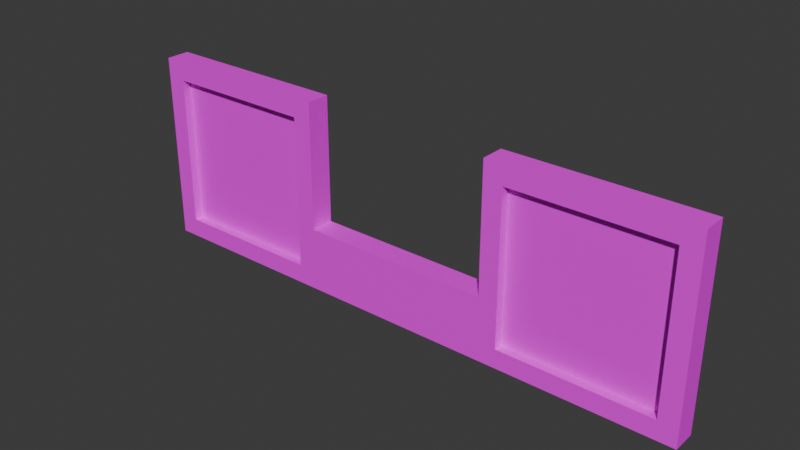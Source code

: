# Source: Barrier.blend  (saved by Blender 4.0.36; exported with 4.5.12 LTS)
import bpy
from mathutils import Matrix  # noqa: F401  (used for matrix-valued properties, if any)

bpy.ops.wm.read_factory_settings(use_empty=True)
scene = bpy.context.scene
scene.name = 'Scene'

# ---- collections
col_collection = bpy.data.collections.new('Collection'); scene.collection.children.link(col_collection)

# ---- images (referenced by path relative to the original .blend; pixels are not part of the script)
import os
ASSET_DIR = os.environ.get("B2B_ASSET_DIR", "")  # directory of the original .blend (textures are referenced by path, not embedded)
HERE = os.path.dirname(os.path.abspath(__file__))  # packed textures are extracted next to this script under _unpacked/

def load_image(name, relpath, width, height, colorspace="sRGB"):
    """Load a texture the original file referenced (path relative to the .blend, or extracted next to this script)."""
    p = next((c for c in (os.path.join(HERE, relpath), os.path.join(ASSET_DIR, relpath)) if relpath and os.path.exists(c)), "")
    if p:
        img = bpy.data.images.load(p, check_existing=True)
        img.name = name
    else:  # same state as the original file: an image datablock whose file is absent (Cycles renders it pink)
        img = bpy.data.images.new(name, width, height)
        img.source = "FILE"
        img.filepath = "//" + (relpath or name)
    img.colorspace_settings.name = colorspace
    return img
img_woodalbedo_64_png = load_image('WoodAlbedo_64.png', 'WoodAlbedo_64.png', 1024, 1024, 'sRGB')

# ---- materials (node trees are filled in below, after node groups)
mat_wood = bpy.data.materials.new('Wood')
mat_wood.alpha_threshold = 0.0
mat_wood.use_transparent_shadow = False
mat_wood.roughness = 0.5
mat_wood.line_color = (0.0, 0.0, 0.0, 1.0)

# ---- material node trees
mat_wood.use_nodes = True; mat_wood.node_tree.nodes.clear()
_N = mat_wood.node_tree.nodes; _L = mat_wood.node_tree.links
n0 = _N.new('ShaderNodeOutputMaterial'); n0.name = 'Material Output'; n0.location = (300, 300)
n1 = _N.new('ShaderNodeBsdfPrincipled'); n1.name = 'Principled BSDF'; n1.location = (10, 300)
n1.inputs[3].default_value = 1.45
n2 = _N.new('ShaderNodeMapping'); n2.name = 'Mapping'; n2.location = (-784, 269)
n3 = _N.new('ShaderNodeTexCoord'); n3.name = 'Texture Coordinate'; n3.location = (-964, 269)
n4 = _N.new('ShaderNodeTexImage'); n4.name = 'Image Texture'; n4.location = (-604, 309)
n4.image = img_woodalbedo_64_png
n4.interpolation = 'Closest'
_L.new(n1.outputs[0], n0.inputs[0])
_L.new(n2.outputs[0], n4.inputs[0])
_L.new(n3.outputs[2], n2.inputs[0])
_L.new(n4.outputs[0], n1.inputs[0])
n0.is_active_output = True

# ---- world
world_world = bpy.data.worlds.new('World'); scene.world = world_world
world_world.use_nodes = True; world_world.node_tree.nodes.clear()
_N = world_world.node_tree.nodes; _L = world_world.node_tree.links
n0 = _N.new('ShaderNodeOutputWorld'); n0.name = 'World Output'; n0.location = (300, 300)
n1 = _N.new('ShaderNodeBackground'); n1.name = 'Background'; n1.location = (10, 300)
n1.inputs[0].default_value = (0.05088, 0.05088, 0.05088, 1.0)
_L.new(n1.outputs[0], n0.inputs[0])
n0.is_active_output = True
world_world.color = (0.05088, 0.05088, 0.05088)
world_world.use_sun_shadow = False
world_world.sun_shadow_jitter_overblur = 0.0

# ---- meshes
me_cube = bpy.data.meshes.new('Cube')
me_cube.from_pydata([(1.4, 0.01562, 0.9), (1.4, 0.01562, 0.1), (1.4, -0.01562, 0.9), (1.4, -0.01562, 0.1), (-1.4, 0.01562, 0.9), (-1.4, 0.01562, 0.1), (-1.4, -0.01562, 0.9), (-1.4, -0.01562, 0.1), (0.6, 0.01562, 0.1), (-0.6, 0.01562, 0.1), (0.6, -0.01562, 0.9), (-0.6, -0.01562, 0.9), (-0.6, -0.01562, 0.1), (0.6, -0.01562, 0.1), (-0.6, 0.01562, 0.9), (0.6, 0.01562, 0.9), (1.4, 0.0625, 0.3333), (-1.4, -0.0625, 0.3333), (1.4, -0.0625, 0.3333), (-1.4, 0.0625, 0.3333), (-0.6, 0.0625, 0.3333), (0.6, 0.0625, 0.3333), (0.6, -0.0625, 0.3333), (-0.6, -0.0625, 0.3333), (-0.5, 0.0625, 0.0), (-1.5, 0.0625, 0.0), (1.5, 0.0625, 0.3333), (1.5, 0.0625, 0.0), (1.5, -0.0625, 0.3333), (1.5, -0.0625, 0.0), (-1.5, 0.0625, 0.3333), (-0.5, -0.0625, 1.0), (-1.5, -0.0625, 1.0), (0.5, -0.0625, 0.0), (0.5, 0.0625, 1.0), (1.5, 0.0625, 1.0), (0.5, 0.0625, 0.0), (1.5, -0.0625, 1.0), (0.5, -0.0625, 1.0), (-1.5, -0.0625, 0.0), (-0.5, -0.0625, 0.0), (-1.5, 0.0625, 1.0), (-0.5, 0.0625, 1.0), (-0.5, 0.0625, 0.3333), (0.5, 0.0625, 0.3333), (0.5, -0.0625, 0.3333), (-0.5, -0.0625, 0.3333), (-1.5, -0.0625, 0.3333), (-0.6, 0.0625, 0.1), (-1.4, 0.0625, 0.1), (1.4, 0.01562, 0.3333), (1.4, 0.0625, 0.1), (1.4, -0.01562, 0.3333), (1.4, -0.0625, 0.1), (-1.4, 0.01562, 0.3333), (-0.6, -0.0625, 0.9), (-1.4, -0.0625, 0.9), (0.6, -0.0625, 0.1), (0.6, 0.0625, 0.9), (1.4, 0.0625, 0.9), (0.6, 0.0625, 0.1), (1.4, -0.0625, 0.9), (0.6, -0.0625, 0.9), (-1.4, -0.0625, 0.1), (-0.6, -0.0625, 0.1), (-1.4, 0.0625, 0.9), (-0.6, 0.0625, 0.9), (-0.6, 0.01562, 0.3333), (0.6, 0.01562, 0.3333), (0.6, -0.01562, 0.3333), (-0.6, -0.01562, 0.3333), (-1.4, -0.01562, 0.3333)], [], [(42, 41, 32, 31), (38, 34, 44, 45), (70, 11, 6, 71), (36, 27, 29, 33), (47, 32, 41, 30), (26, 35, 37, 28), (68, 15, 0, 50), (25, 24, 40, 39), (24, 36, 33, 40), (54, 4, 14, 67), (35, 34, 38, 37), (33, 45, 46, 40), (3, 52, 69, 13), (24, 43, 44, 36), (5, 54, 67, 9), (8, 68, 50, 1), (27, 26, 28, 29), (39, 47, 30, 25), (12, 70, 71, 7), (45, 44, 43, 46), (43, 42, 31, 46), (52, 2, 10, 69), (49, 48, 24, 25), (51, 16, 26, 27), (18, 53, 29, 28), (19, 49, 25, 30), (56, 55, 31, 32), (53, 57, 33, 29), (59, 58, 34, 35), (60, 51, 27, 36), (62, 61, 37, 38), (64, 63, 39, 40), (66, 65, 41, 42), (48, 20, 43, 24), (21, 60, 36, 44), (57, 22, 45, 33), (23, 64, 40, 46), (16, 59, 35, 26), (63, 17, 47, 39), (17, 56, 32, 47), (61, 18, 28, 37), (65, 19, 30, 41), (20, 66, 42, 43), (58, 21, 44, 34), (22, 62, 38, 45), (55, 23, 46, 31), (5, 9, 48, 49), (1, 50, 16, 51), (52, 3, 53, 18), (54, 5, 49, 19), (6, 11, 55, 56), (3, 13, 57, 53), (0, 15, 58, 59), (8, 1, 51, 60), (10, 2, 61, 62), (12, 7, 63, 64), (14, 4, 65, 66), (9, 67, 20, 48), (68, 8, 60, 21), (13, 69, 22, 57), (70, 12, 64, 23), (50, 0, 59, 16), (7, 71, 17, 63), (71, 6, 56, 17), (2, 52, 18, 61), (4, 54, 19, 65), (67, 14, 66, 20), (15, 68, 21, 58), (69, 10, 62, 22), (11, 70, 23, 55)])
_uv = me_cube.uv_layers.new(name='UVMap')
_uv.uv.foreach_set('vector', [0.2905, 0.4933, 0.2905, 0.9853, 0.229, 0.9853, 0.229, 0.4933, 0.3627, 0.833, 0.3012, 0.833, 0.3012, 0.5049, 0.3627, 0.5049, 0.04905, 0.3315, 0.04905, 0.0527, 0.3971, 0.0527, 0.3971, 0.3315, 0.1667, 0.9853, 0.1667, 0.4933, 0.2282, 0.4933, 0.2282, 0.9853, 0.5191, 0.6682, 0.5191, 0.9963, 0.4576, 0.9963, 0.4576, 0.6682, 0.5191, 0.6682, 0.5191, 0.9963, 0.4576, 0.9963, 0.4576, 0.6682, 0.04843, 0.3315, 0.04843, 0.0527, 0.3915, 0.0527, 0.3915, 0.3315, 0.2282, 0.4933, 0.2282, 0.9853, 0.1667, 0.9853, 0.1667, 0.4933, 0.3728, 0.9956, 0.3728, 0.5035, 0.4343, 0.5035, 0.4343, 0.9956, 0.5673, 0.3315, 0.5673, 0.0527, 0.9104, 0.0527, 0.9104, 0.3315, 0.2905, 0.4933, 0.2905, 0.9853, 0.229, 0.9853, 0.229, 0.4933, 0.002646, 0.4933, 0.1667, 0.4933, 0.1667, 0.9853, 0.002646, 0.9853, 0.5617, 0.4463, 0.5617, 0.3315, 0.9097, 0.3315, 0.9097, 0.4463, 0.1658, 0.9853, 0.001804, 0.9853, 0.001804, 0.4933, 0.1658, 0.4933, 0.5673, 0.4463, 0.5673, 0.3315, 0.9104, 0.3315, 0.9104, 0.4463, 0.04843, 0.4463, 0.04843, 0.3315, 0.3915, 0.3315, 0.3915, 0.4463, 0.5191, 0.5042, 0.5191, 0.6682, 0.4576, 0.6682, 0.4576, 0.5042, 0.5191, 0.5042, 0.5191, 0.6682, 0.4576, 0.6682, 0.4576, 0.5042, 0.04905, 0.4463, 0.04905, 0.3315, 0.3971, 0.3315, 0.3971, 0.4463, 0.3728, 0.5035, 0.4343, 0.5035, 0.4343, 0.9956, 0.3728, 0.9956, 0.3627, 0.5049, 0.3627, 0.833, 0.3012, 0.833, 0.3012, 0.5049, 0.5617, 0.3315, 0.5617, 0.0527, 0.9097, 0.0527, 0.9097, 0.3315, 0.9456, 0.5572, 0.9456, 0.06219, 1.007, 0.000313, 1.007, 0.6191, 0.9477, 0.5547, 0.9477, 0.4103, 1.01, 0.4103, 1.01, 0.6166, 0.9456, 0.2066, 0.9456, 0.06219, 1.007, 0.000313, 1.007, 0.2066, 0.9456, 0.2066, 0.9456, 0.06219, 1.007, 0.000313, 1.007, 0.2066, 0.9456, 0.5572, 0.9456, 0.06219, 1.007, 0.000313, 1.007, 0.6191, 0.9456, 0.5572, 0.9456, 0.06219, 1.007, 0.000313, 1.007, 0.6191, 0.9477, 0.5547, 0.9477, 0.05973, 1.01, -0.002148, 1.01, 0.6166, 0.9456, 0.5572, 0.9456, 0.06219, 1.007, 0.000313, 1.007, 0.6191, 0.9456, 0.5572, 0.9456, 0.06219, 1.007, 0.000313, 1.007, 0.6191, 0.9477, 0.5547, 0.9477, 0.05973, 1.01, -0.002148, 1.01, 0.6166, 0.9477, 0.5547, 0.9477, 0.05973, 1.01, -0.002148, 1.01, 0.6166, 0.9477, 0.5547, 0.9477, 0.4103, 1.01, 0.4103, 1.01, 0.6166, 0.9456, 0.2066, 0.9456, 0.06219, 1.007, 0.000313, 1.007, 0.2066, 0.9477, 0.5547, 0.9477, 0.4103, 1.01, 0.4103, 1.01, 0.6166, 0.9456, 0.2066, 0.9456, 0.06219, 1.007, 0.000313, 1.007, 0.2066, 0.9477, 0.4103, 0.9477, 0.05973, 1.01, -0.002148, 1.01, 0.4103, 0.9477, 0.5547, 0.9477, 0.4103, 1.01, 0.4103, 1.01, 0.6166, 0.9477, 0.4103, 0.9477, 0.05973, 1.01, -0.002148, 1.01, 0.4103, 0.9456, 0.5572, 0.9456, 0.2066, 1.007, 0.2066, 1.007, 0.6191, 0.9456, 0.5572, 0.9456, 0.2066, 1.007, 0.2066, 1.007, 0.6191, 0.9477, 0.4103, 0.9477, 0.05973, 1.01, -0.002148, 1.01, 0.4103, 0.9456, 0.5572, 0.9456, 0.2066, 1.007, 0.2066, 1.007, 0.6191, 0.9477, 0.4103, 0.9477, 0.05973, 1.01, -0.002148, 1.01, 0.4103, 0.9456, 0.5572, 0.9456, 0.2066, 1.007, 0.2066, 1.007, 0.6191, 0.5673, 0.4463, 0.9104, 0.4463, 0.9104, 0.4463, 0.5673, 0.4463, 0.3915, 0.4463, 0.3915, 0.3315, 0.3915, 0.3315, 0.3915, 0.4463, 0.5617, 0.3315, 0.5617, 0.4463, 0.5617, 0.4463, 0.5617, 0.3315, 0.5673, 0.3315, 0.5673, 0.4463, 0.5673, 0.4463, 0.5673, 0.3315, 0.3971, 0.0527, 0.04905, 0.0527, 0.04905, 0.0527, 0.3971, 0.0527, 0.5617, 0.4463, 0.9097, 0.4463, 0.9097, 0.4463, 0.5617, 0.4463, 0.3915, 0.0527, 0.04843, 0.0527, 0.04843, 0.0527, 0.3915, 0.0527, 0.04843, 0.4463, 0.3915, 0.4463, 0.3915, 0.4463, 0.04843, 0.4463, 0.9097, 0.0527, 0.5617, 0.0527, 0.5617, 0.0527, 0.9097, 0.0527, 0.04905, 0.4463, 0.3971, 0.4463, 0.3971, 0.4463, 0.04905, 0.4463, 0.9104, 0.0527, 0.5673, 0.0527, 0.5673, 0.0527, 0.9104, 0.0527, 0.9104, 0.4463, 0.9104, 0.3315, 0.9104, 0.3315, 0.9104, 0.4463, 0.04843, 0.3315, 0.04843, 0.4463, 0.04843, 0.4463, 0.04843, 0.3315, 0.9097, 0.4463, 0.9097, 0.3315, 0.9097, 0.3315, 0.9097, 0.4463, 0.04905, 0.3315, 0.04905, 0.4463, 0.04905, 0.4463, 0.04905, 0.3315, 0.3915, 0.3315, 0.3915, 0.0527, 0.3915, 0.0527, 0.3915, 0.3315, 0.3971, 0.4463, 0.3971, 0.3315, 0.3971, 0.3315, 0.3971, 0.4463, 0.3971, 0.3315, 0.3971, 0.0527, 0.3971, 0.0527, 0.3971, 0.3315, 0.5617, 0.0527, 0.5617, 0.3315, 0.5617, 0.3315, 0.5617, 0.0527, 0.5673, 0.0527, 0.5673, 0.3315, 0.5673, 0.3315, 0.5673, 0.0527, 0.9104, 0.3315, 0.9104, 0.0527, 0.9104, 0.0527, 0.9104, 0.3315, 0.04843, 0.0527, 0.04843, 0.3315, 0.04843, 0.3315, 0.04843, 0.0527, 0.9097, 0.3315, 0.9097, 0.0527, 0.9097, 0.0527, 0.9097, 0.3315, 0.04905, 0.0527, 0.04905, 0.3315, 0.04905, 0.3315, 0.04905, 0.0527])
me_cube.materials.append(mat_wood)
me_cube.use_mirror_vertex_groups = False
me_cube.update()

# ---- objects
ob_barrier = bpy.data.objects.new('Barrier', me_cube)

# ---- transforms, parenting, visibility, modifiers, constraints
ob_barrier.location = (0.0, 0.0, 0.0)
ob_barrier.lock_rotations_4d = False
ob_barrier.empty_display_type = 'ARROWS'
ob_barrier.lineart.crease_threshold = 0.0

# ---- collection membership
col_collection.objects.link(ob_barrier)

# ---- scene / render settings (as saved in the file)
scene.frame_start = 1; scene.frame_end = 250; scene.frame_set(1)
scene.render.engine = 'BLENDER_EEVEE_NEXT'
scene.cycles.sampling_pattern = 'TABULATED_SOBOL'
bpy.context.view_layer.update()

# ---- added for rendering (the .blend has no active camera and no usable light): camera, sun
cam_auto = bpy.data.cameras.new('AutoCamera')
cam_auto.lens = 50.0
cam_auto.sensor_width = 36.0
cam_auto.clip_end = 1000.0
ob_auto_camera = bpy.data.objects.new('AutoCamera', cam_auto)
scene.collection.objects.link(ob_auto_camera)
ob_auto_camera.location = (2.9281, -3.51372, 2.84248)
ob_auto_camera.rotation_euler = (1.09748, -7.21219e-08, 0.694738)
scene.camera = ob_auto_camera
light_auto_sun = bpy.data.lights.new('AutoSun', 'SUN')
light_auto_sun.energy = 3.0
light_auto_sun.angle = 0.0523599
ob_auto_sun = bpy.data.objects.new('AutoSun', light_auto_sun)
scene.collection.objects.link(ob_auto_sun)
ob_auto_sun.rotation_euler = (0.872665, 0.174533, 0.523599)
bpy.context.view_layer.update()
